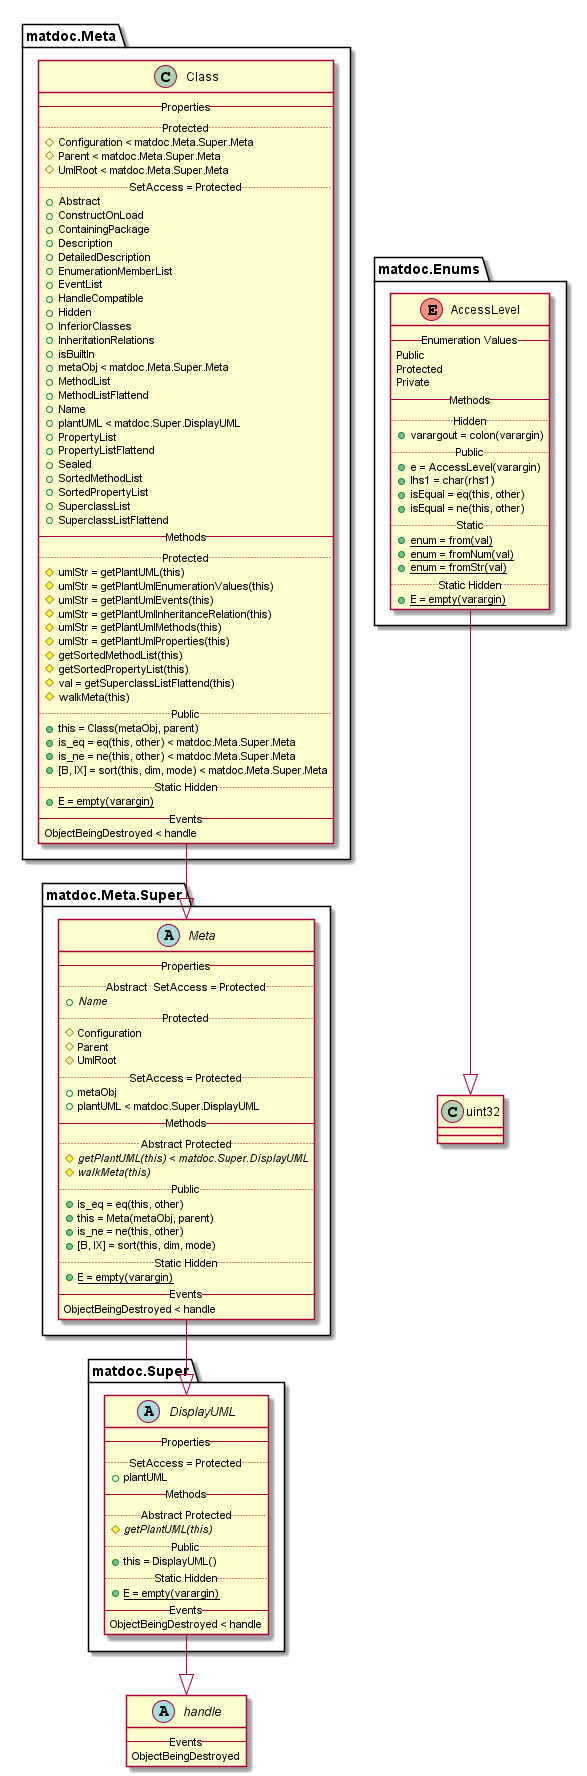

The diagram above was rendered by PlantUML. Its source (embedded in the PNG):
@startuml

abstract class handle {
   -- Events --
   ObjectBeingDestroyed
}


enum matdoc.Enums.AccessLevel {
   -- Enumeration Values --
   Public
   Protected
   Private
   -- Methods --
   .. Hidden ..
   {method} + varargout = colon(varargin)
   .. Public ..
   {method} + e = AccessLevel(varargin)
   {method} + lhs1 = char(rhs1)
   {method} + isEqual = eq(this, other)
   {method} + isEqual = ne(this, other)
   .. Static ..
   {method}{static} + enum = from(val)
   {method}{static} + enum = fromNum(val)
   {method}{static} + enum = fromStr(val)
   .. Static Hidden ..
   {method}{static} + E = empty(varargin)
}

matdoc.Enums.AccessLevel --|> uint32

class matdoc.Meta.Class {
   -- Properties --
   .. Protected ..
   {field} # Configuration < matdoc.Meta.Super.Meta
   {field} # Parent < matdoc.Meta.Super.Meta
   {field} # UmlRoot < matdoc.Meta.Super.Meta
   .. SetAccess = Protected ..
   {field} + Abstract
   {field} + ConstructOnLoad
   {field} + ContainingPackage
   {field} + Description
   {field} + DetailedDescription
   {field} + EnumerationMemberList
   {field} + EventList
   {field} + HandleCompatible
   {field} + Hidden
   {field} + InferiorClasses
   {field} + InheritationRelations
   {field} + isBuiltIn
   {field} + metaObj < matdoc.Meta.Super.Meta
   {field} + MethodList
   {field} + MethodListFlattend
   {field} + Name
   {field} + plantUML < matdoc.Super.DisplayUML
   {field} + PropertyList
   {field} + PropertyListFlattend
   {field} + Sealed
   {field} + SortedMethodList
   {field} + SortedPropertyList
   {field} + SuperclassList
   {field} + SuperclassListFlattend
   -- Methods --
   .. Protected ..
   {method} # umlStr = getPlantUML(this)
   {method} # umlStr = getPlantUmlEnumerationValues(this)
   {method} # umlStr = getPlantUmlEvents(this)
   {method} # umlStr = getPlantUmlInheritanceRelation(this)
   {method} # umlStr = getPlantUmlMethods(this)
   {method} # umlStr = getPlantUmlProperties(this)
   {method} # getSortedMethodList(this)
   {method} # getSortedPropertyList(this)
   {method} # val = getSuperclassListFlattend(this)
   {method} # walkMeta(this)
   .. Public ..
   {method} + this = Class(metaObj, parent)
   {method} + is_eq = eq(this, other) < matdoc.Meta.Super.Meta
   {method} + is_ne = ne(this, other) < matdoc.Meta.Super.Meta
   {method} + [B, IX] = sort(this, dim, mode) < matdoc.Meta.Super.Meta
   .. Static Hidden ..
   {method}{static} + E = empty(varargin)
   -- Events --
   ObjectBeingDestroyed < handle
}

matdoc.Meta.Class --|> matdoc.Meta.Super.Meta

abstract class matdoc.Meta.Super.Meta {
   -- Properties --
   .. Abstract  SetAccess = Protected ..
   {field}{abstract} + Name
   .. Protected ..
   {field} # Configuration
   {field} # Parent
   {field} # UmlRoot
   .. SetAccess = Protected ..
   {field} + metaObj
   {field} + plantUML < matdoc.Super.DisplayUML
   -- Methods --
   .. Abstract Protected ..
   {method}{abstract} # getPlantUML(this) < matdoc.Super.DisplayUML
   {method}{abstract} # walkMeta(this)
   .. Public ..
   {method} + is_eq = eq(this, other)
   {method} + this = Meta(metaObj, parent)
   {method} + is_ne = ne(this, other)
   {method} + [B, IX] = sort(this, dim, mode)
   .. Static Hidden ..
   {method}{static} + E = empty(varargin)
   -- Events --
   ObjectBeingDestroyed < handle
}

matdoc.Meta.Super.Meta --|> matdoc.Super.DisplayUML

abstract class matdoc.Super.DisplayUML {
   -- Properties --
   .. SetAccess = Protected ..
   {field} + plantUML
   -- Methods --
   .. Abstract Protected ..
   {method}{abstract} # getPlantUML(this)
   .. Public ..
   {method} + this = DisplayUML()
   .. Static Hidden ..
   {method}{static} + E = empty(varargin)
   -- Events --
   ObjectBeingDestroyed < handle
}

matdoc.Super.DisplayUML --|> handle

class uint32 {
}


@enduml